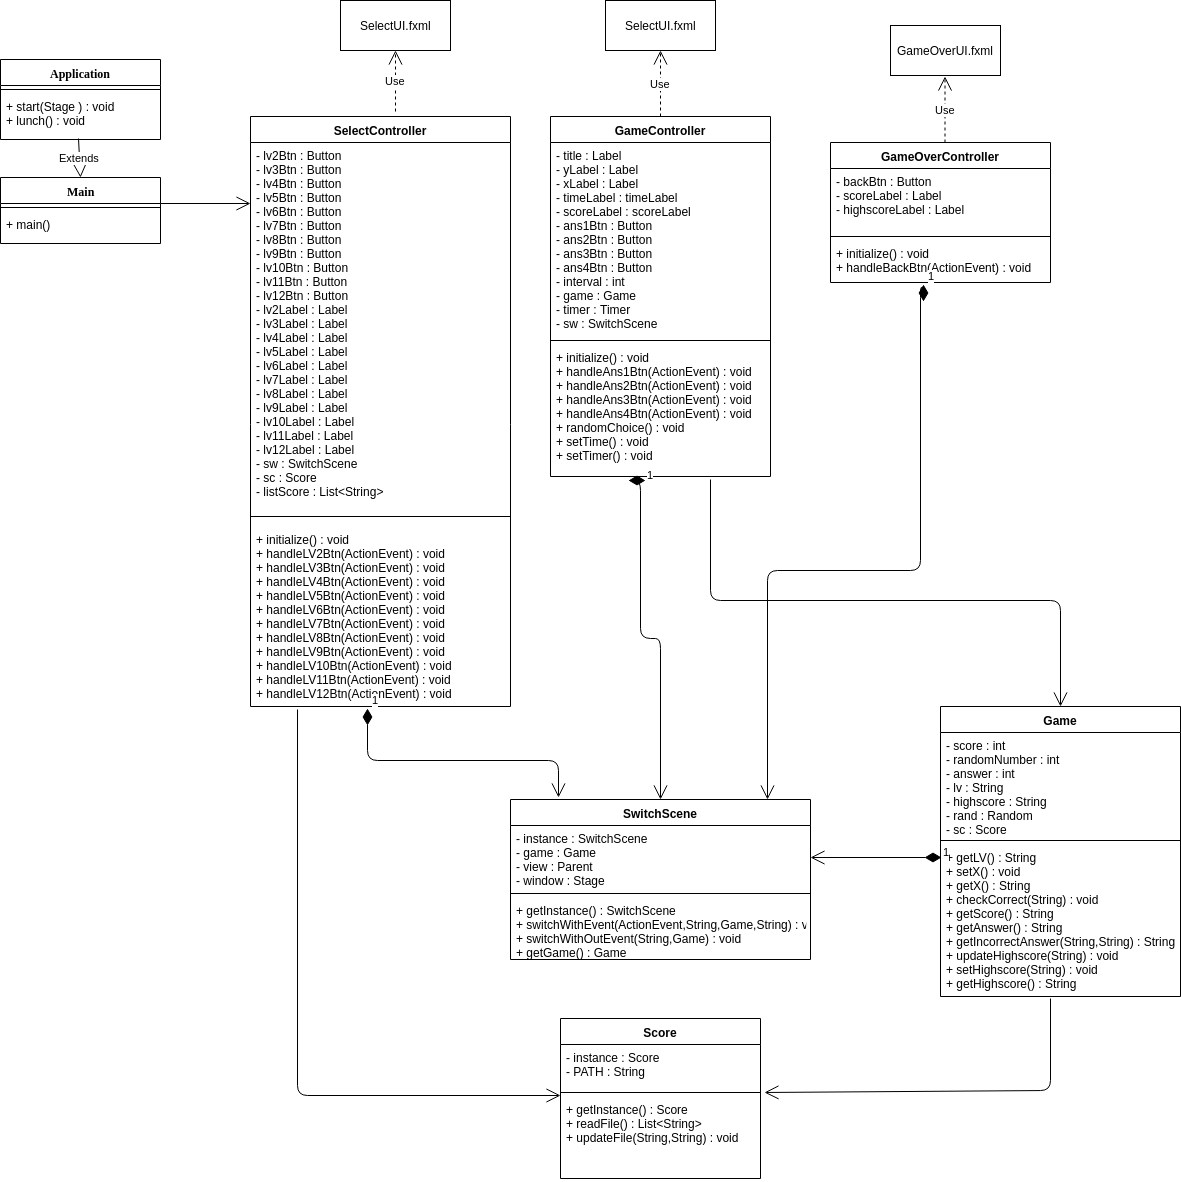

The diagram above was exported from draw.io. Its source (the exported page's mxGraphModel, read from the mxfile embedded in the PNG):
<mxGraphModel dx="1394" dy="1659" grid="1" gridSize="10" guides="1" tooltips="1" connect="1" arrows="1" fold="1" page="1" pageScale="1" pageWidth="1100" pageHeight="850" background="#ffffff" math="0" shadow="0">
  <root>
    <mxCell id="0" />
    <mxCell id="1" parent="0" />
    <mxCell id="78961159f06e98e8-17" value="Main" style="swimlane;html=1;fontStyle=1;align=center;verticalAlign=top;childLayout=stackLayout;horizontal=1;startSize=26;horizontalStack=0;resizeParent=1;resizeLast=0;collapsible=1;marginBottom=0;swimlaneFillColor=#ffffff;rounded=0;shadow=0;comic=0;labelBackgroundColor=none;strokeColor=#000000;strokeWidth=1;fillColor=none;fontFamily=Verdana;fontSize=12;fontColor=#000000;" parent="1" vertex="1">
      <mxGeometry x="50" y="137" width="160" height="66" as="geometry" />
    </mxCell>
    <mxCell id="78961159f06e98e8-19" value="" style="line;html=1;strokeWidth=1;fillColor=none;align=left;verticalAlign=middle;spacingTop=-1;spacingLeft=3;spacingRight=3;rotatable=0;labelPosition=right;points=[];portConstraint=eastwest;" parent="78961159f06e98e8-17" vertex="1">
      <mxGeometry y="26" width="160" height="8" as="geometry" />
    </mxCell>
    <mxCell id="78961159f06e98e8-20" value="+ main()" style="text;html=1;strokeColor=none;fillColor=none;align=left;verticalAlign=top;spacingLeft=4;spacingRight=4;whiteSpace=wrap;overflow=hidden;rotatable=0;points=[[0,0.5],[1,0.5]];portConstraint=eastwest;" parent="78961159f06e98e8-17" vertex="1">
      <mxGeometry y="34" width="160" height="26" as="geometry" />
    </mxCell>
    <mxCell id="n2K-Gr-w7_WrIlT8hSge-1" value="Application" style="swimlane;html=1;fontStyle=1;align=center;verticalAlign=top;childLayout=stackLayout;horizontal=1;startSize=26;horizontalStack=0;resizeParent=1;resizeLast=0;collapsible=1;marginBottom=0;swimlaneFillColor=#ffffff;rounded=0;shadow=0;comic=0;labelBackgroundColor=none;strokeColor=#000000;strokeWidth=1;fillColor=none;fontFamily=Verdana;fontSize=12;fontColor=#000000;" vertex="1" parent="1">
      <mxGeometry x="50" y="19" width="160" height="80" as="geometry" />
    </mxCell>
    <mxCell id="n2K-Gr-w7_WrIlT8hSge-2" value="" style="line;html=1;strokeWidth=1;fillColor=none;align=left;verticalAlign=middle;spacingTop=-1;spacingLeft=3;spacingRight=3;rotatable=0;labelPosition=right;points=[];portConstraint=eastwest;" vertex="1" parent="n2K-Gr-w7_WrIlT8hSge-1">
      <mxGeometry y="26" width="160" height="8" as="geometry" />
    </mxCell>
    <mxCell id="n2K-Gr-w7_WrIlT8hSge-3" value="+ start(Stage ) : void&lt;br&gt;+ lunch() : void&lt;br&gt;" style="text;html=1;strokeColor=none;fillColor=none;align=left;verticalAlign=top;spacingLeft=4;spacingRight=4;whiteSpace=wrap;overflow=hidden;rotatable=0;points=[[0,0.5],[1,0.5]];portConstraint=eastwest;" vertex="1" parent="n2K-Gr-w7_WrIlT8hSge-1">
      <mxGeometry y="34" width="160" height="46" as="geometry" />
    </mxCell>
    <mxCell id="n2K-Gr-w7_WrIlT8hSge-10" value="Extends" style="endArrow=block;endSize=16;endFill=0;html=1;exitX=0.488;exitY=0.978;exitDx=0;exitDy=0;exitPerimeter=0;entryX=0.5;entryY=0;entryDx=0;entryDy=0;" edge="1" parent="1" source="n2K-Gr-w7_WrIlT8hSge-3" target="78961159f06e98e8-17">
      <mxGeometry width="160" relative="1" as="geometry">
        <mxPoint x="320" y="290" as="sourcePoint" />
        <mxPoint x="480" y="290" as="targetPoint" />
      </mxGeometry>
    </mxCell>
    <mxCell id="n2K-Gr-w7_WrIlT8hSge-16" value="SelectController" style="swimlane;fontStyle=1;align=center;verticalAlign=top;childLayout=stackLayout;horizontal=1;startSize=26;horizontalStack=0;resizeParent=1;resizeParentMax=0;resizeLast=0;collapsible=1;marginBottom=0;" vertex="1" parent="1">
      <mxGeometry x="300" y="76" width="260" height="590" as="geometry" />
    </mxCell>
    <mxCell id="n2K-Gr-w7_WrIlT8hSge-17" value="- lv2Btn : Button&#10;- lv3Btn : Button&#10;- lv4Btn : Button&#10;- lv5Btn : Button&#10;- lv6Btn : Button&#10;- lv7Btn : Button&#10;- lv8Btn : Button&#10;- lv9Btn : Button&#10;- lv10Btn : Button&#10;- lv11Btn : Button&#10;- lv12Btn : Button&#10;- lv2Label : Label&#10;- lv3Label : Label&#10;- lv4Label : Label&#10;- lv5Label : Label&#10;- lv6Label : Label&#10;- lv7Label : Label&#10;- lv8Label : Label&#10;- lv9Label : Label&#10;- lv10Label : Label&#10;- lv11Label : Label&#10;- lv12Label : Label&#10;- sw : SwitchScene&#10;- sc : Score&#10;- listScore : List&lt;String&gt;" style="text;strokeColor=none;fillColor=none;align=left;verticalAlign=top;spacingLeft=4;spacingRight=4;overflow=hidden;rotatable=0;points=[[0,0.5],[1,0.5]];portConstraint=eastwest;" vertex="1" parent="n2K-Gr-w7_WrIlT8hSge-16">
      <mxGeometry y="26" width="260" height="364" as="geometry" />
    </mxCell>
    <mxCell id="n2K-Gr-w7_WrIlT8hSge-18" value="" style="line;strokeWidth=1;fillColor=none;align=left;verticalAlign=middle;spacingTop=-1;spacingLeft=3;spacingRight=3;rotatable=0;labelPosition=right;points=[];portConstraint=eastwest;" vertex="1" parent="n2K-Gr-w7_WrIlT8hSge-16">
      <mxGeometry y="390" width="260" height="20" as="geometry" />
    </mxCell>
    <mxCell id="n2K-Gr-w7_WrIlT8hSge-19" value="+ initialize() : void&#10;+ handleLV2Btn(ActionEvent) : void&#10;+ handleLV3Btn(ActionEvent) : void&#10;+ handleLV4Btn(ActionEvent) : void&#10;+ handleLV5Btn(ActionEvent) : void&#10;+ handleLV6Btn(ActionEvent) : void&#10;+ handleLV7Btn(ActionEvent) : void&#10;+ handleLV8Btn(ActionEvent) : void&#10;+ handleLV9Btn(ActionEvent) : void&#10;+ handleLV10Btn(ActionEvent) : void&#10;+ handleLV11Btn(ActionEvent) : void&#10;+ handleLV12Btn(ActionEvent) : void&#10;" style="text;strokeColor=none;fillColor=none;align=left;verticalAlign=top;spacingLeft=4;spacingRight=4;overflow=hidden;rotatable=0;points=[[0,0.5],[1,0.5]];portConstraint=eastwest;" vertex="1" parent="n2K-Gr-w7_WrIlT8hSge-16">
      <mxGeometry y="410" width="260" height="180" as="geometry" />
    </mxCell>
    <mxCell id="n2K-Gr-w7_WrIlT8hSge-21" value="SelectUI.fxml" style="html=1;" vertex="1" parent="1">
      <mxGeometry x="390" y="-40" width="110" height="50" as="geometry" />
    </mxCell>
    <mxCell id="n2K-Gr-w7_WrIlT8hSge-24" value="Use" style="endArrow=open;endSize=12;dashed=1;html=1;entryX=0.5;entryY=1;entryDx=0;entryDy=0;" edge="1" parent="1" target="n2K-Gr-w7_WrIlT8hSge-21">
      <mxGeometry width="160" relative="1" as="geometry">
        <mxPoint x="445" y="71" as="sourcePoint" />
        <mxPoint x="970" y="135" as="targetPoint" />
      </mxGeometry>
    </mxCell>
    <mxCell id="n2K-Gr-w7_WrIlT8hSge-25" value="" style="endArrow=open;endFill=1;endSize=12;html=1;exitX=1;exitY=0.394;exitDx=0;exitDy=0;exitPerimeter=0;" edge="1" parent="1" source="78961159f06e98e8-17">
      <mxGeometry width="160" relative="1" as="geometry">
        <mxPoint x="211" y="211" as="sourcePoint" />
        <mxPoint x="300" y="163" as="targetPoint" />
      </mxGeometry>
    </mxCell>
    <mxCell id="n2K-Gr-w7_WrIlT8hSge-26" value="GameController" style="swimlane;fontStyle=1;align=center;verticalAlign=top;childLayout=stackLayout;horizontal=1;startSize=26;horizontalStack=0;resizeParent=1;resizeParentMax=0;resizeLast=0;collapsible=1;marginBottom=0;" vertex="1" parent="1">
      <mxGeometry x="600" y="76" width="220" height="360" as="geometry" />
    </mxCell>
    <mxCell id="n2K-Gr-w7_WrIlT8hSge-27" value="- title : Label&#10;- yLabel : Label&#10;- xLabel : Label&#10;- timeLabel : timeLabel&#10;- scoreLabel : scoreLabel&#10;- ans1Btn : Button&#10;- ans2Btn : Button&#10;- ans3Btn : Button&#10;- ans4Btn : Button&#10;- interval : int&#10;- game : Game&#10;- timer : Timer&#10;- sw : SwitchScene&#10;" style="text;strokeColor=none;fillColor=none;align=left;verticalAlign=top;spacingLeft=4;spacingRight=4;overflow=hidden;rotatable=0;points=[[0,0.5],[1,0.5]];portConstraint=eastwest;" vertex="1" parent="n2K-Gr-w7_WrIlT8hSge-26">
      <mxGeometry y="26" width="220" height="194" as="geometry" />
    </mxCell>
    <mxCell id="n2K-Gr-w7_WrIlT8hSge-28" value="" style="line;strokeWidth=1;fillColor=none;align=left;verticalAlign=middle;spacingTop=-1;spacingLeft=3;spacingRight=3;rotatable=0;labelPosition=right;points=[];portConstraint=eastwest;" vertex="1" parent="n2K-Gr-w7_WrIlT8hSge-26">
      <mxGeometry y="220" width="220" height="8" as="geometry" />
    </mxCell>
    <mxCell id="n2K-Gr-w7_WrIlT8hSge-29" value="+ initialize() : void&#10;+ handleAns1Btn(ActionEvent) : void&#10;+ handleAns2Btn(ActionEvent) : void&#10;+ handleAns3Btn(ActionEvent) : void&#10;+ handleAns4Btn(ActionEvent) : void&#10;+ randomChoice() : void&#10;+ setTime() : void&#10;+ setTimer() : void" style="text;strokeColor=none;fillColor=none;align=left;verticalAlign=top;spacingLeft=4;spacingRight=4;overflow=hidden;rotatable=0;points=[[0,0.5],[1,0.5]];portConstraint=eastwest;" vertex="1" parent="n2K-Gr-w7_WrIlT8hSge-26">
      <mxGeometry y="228" width="220" height="132" as="geometry" />
    </mxCell>
    <mxCell id="n2K-Gr-w7_WrIlT8hSge-30" value="SelectUI.fxml" style="html=1;" vertex="1" parent="1">
      <mxGeometry x="655" y="-40" width="110" height="50" as="geometry" />
    </mxCell>
    <mxCell id="n2K-Gr-w7_WrIlT8hSge-31" value="Use" style="endArrow=open;endSize=12;dashed=1;html=1;exitX=0.5;exitY=0;exitDx=0;exitDy=0;entryX=0.5;entryY=1;entryDx=0;entryDy=0;" edge="1" parent="1" source="n2K-Gr-w7_WrIlT8hSge-26" target="n2K-Gr-w7_WrIlT8hSge-30">
      <mxGeometry width="160" relative="1" as="geometry">
        <mxPoint x="643" y="76" as="sourcePoint" />
        <mxPoint x="710" y="20" as="targetPoint" />
      </mxGeometry>
    </mxCell>
    <mxCell id="n2K-Gr-w7_WrIlT8hSge-32" value="GameOverController" style="swimlane;fontStyle=1;align=center;verticalAlign=top;childLayout=stackLayout;horizontal=1;startSize=26;horizontalStack=0;resizeParent=1;resizeParentMax=0;resizeLast=0;collapsible=1;marginBottom=0;" vertex="1" parent="1">
      <mxGeometry x="880" y="102" width="220" height="140" as="geometry" />
    </mxCell>
    <mxCell id="n2K-Gr-w7_WrIlT8hSge-33" value="- backBtn : Button&#10;- scoreLabel : Label&#10;- highscoreLabel : Label&#10;" style="text;strokeColor=none;fillColor=none;align=left;verticalAlign=top;spacingLeft=4;spacingRight=4;overflow=hidden;rotatable=0;points=[[0,0.5],[1,0.5]];portConstraint=eastwest;" vertex="1" parent="n2K-Gr-w7_WrIlT8hSge-32">
      <mxGeometry y="26" width="220" height="64" as="geometry" />
    </mxCell>
    <mxCell id="n2K-Gr-w7_WrIlT8hSge-34" value="" style="line;strokeWidth=1;fillColor=none;align=left;verticalAlign=middle;spacingTop=-1;spacingLeft=3;spacingRight=3;rotatable=0;labelPosition=right;points=[];portConstraint=eastwest;" vertex="1" parent="n2K-Gr-w7_WrIlT8hSge-32">
      <mxGeometry y="90" width="220" height="8" as="geometry" />
    </mxCell>
    <mxCell id="n2K-Gr-w7_WrIlT8hSge-35" value="+ initialize() : void&#10;+ handleBackBtn(ActionEvent) : void&#10;&#10;" style="text;strokeColor=none;fillColor=none;align=left;verticalAlign=top;spacingLeft=4;spacingRight=4;overflow=hidden;rotatable=0;points=[[0,0.5],[1,0.5]];portConstraint=eastwest;" vertex="1" parent="n2K-Gr-w7_WrIlT8hSge-32">
      <mxGeometry y="98" width="220" height="42" as="geometry" />
    </mxCell>
    <mxCell id="n2K-Gr-w7_WrIlT8hSge-39" value="GameOverUI.fxml" style="html=1;" vertex="1" parent="1">
      <mxGeometry x="940" y="-15" width="110" height="50" as="geometry" />
    </mxCell>
    <mxCell id="n2K-Gr-w7_WrIlT8hSge-41" value="SwitchScene" style="swimlane;fontStyle=1;align=center;verticalAlign=top;childLayout=stackLayout;horizontal=1;startSize=26;horizontalStack=0;resizeParent=1;resizeParentMax=0;resizeLast=0;collapsible=1;marginBottom=0;" vertex="1" parent="1">
      <mxGeometry x="560" y="759" width="300" height="160" as="geometry" />
    </mxCell>
    <mxCell id="n2K-Gr-w7_WrIlT8hSge-42" value="- instance : SwitchScene&#10;- game : Game&#10;- view : Parent&#10;- window : Stage&#10;" style="text;strokeColor=none;fillColor=none;align=left;verticalAlign=top;spacingLeft=4;spacingRight=4;overflow=hidden;rotatable=0;points=[[0,0.5],[1,0.5]];portConstraint=eastwest;" vertex="1" parent="n2K-Gr-w7_WrIlT8hSge-41">
      <mxGeometry y="26" width="300" height="64" as="geometry" />
    </mxCell>
    <mxCell id="n2K-Gr-w7_WrIlT8hSge-43" value="" style="line;strokeWidth=1;fillColor=none;align=left;verticalAlign=middle;spacingTop=-1;spacingLeft=3;spacingRight=3;rotatable=0;labelPosition=right;points=[];portConstraint=eastwest;" vertex="1" parent="n2K-Gr-w7_WrIlT8hSge-41">
      <mxGeometry y="90" width="300" height="8" as="geometry" />
    </mxCell>
    <mxCell id="n2K-Gr-w7_WrIlT8hSge-44" value="+ getInstance() : SwitchScene&#10;+ switchWithEvent(ActionEvent,String,Game,String) : void&#10;+ switchWithOutEvent(String,Game) : void&#10;+ getGame() : Game&#10;" style="text;strokeColor=none;fillColor=none;align=left;verticalAlign=top;spacingLeft=4;spacingRight=4;overflow=hidden;rotatable=0;points=[[0,0.5],[1,0.5]];portConstraint=eastwest;" vertex="1" parent="n2K-Gr-w7_WrIlT8hSge-41">
      <mxGeometry y="98" width="300" height="62" as="geometry" />
    </mxCell>
    <mxCell id="n2K-Gr-w7_WrIlT8hSge-47" value="Use" style="endArrow=open;endSize=12;dashed=1;html=1;exitX=0.5;exitY=0;exitDx=0;exitDy=0;entryX=0.5;entryY=1;entryDx=0;entryDy=0;" edge="1" parent="1">
      <mxGeometry width="160" relative="1" as="geometry">
        <mxPoint x="994.5" y="102" as="sourcePoint" />
        <mxPoint x="994.5" y="36" as="targetPoint" />
      </mxGeometry>
    </mxCell>
    <mxCell id="n2K-Gr-w7_WrIlT8hSge-49" value="1" style="endArrow=open;html=1;endSize=12;startArrow=diamondThin;startSize=14;startFill=1;edgeStyle=orthogonalEdgeStyle;align=left;verticalAlign=bottom;exitX=0.45;exitY=1.011;exitDx=0;exitDy=0;exitPerimeter=0;entryX=0.16;entryY=-0.012;entryDx=0;entryDy=0;entryPerimeter=0;" edge="1" parent="1" source="n2K-Gr-w7_WrIlT8hSge-19" target="n2K-Gr-w7_WrIlT8hSge-41">
      <mxGeometry x="-1" y="3" relative="1" as="geometry">
        <mxPoint x="50" y="810" as="sourcePoint" />
        <mxPoint x="590" y="610" as="targetPoint" />
        <Array as="points">
          <mxPoint x="417" y="720" />
          <mxPoint x="608" y="720" />
        </Array>
      </mxGeometry>
    </mxCell>
    <mxCell id="n2K-Gr-w7_WrIlT8hSge-51" value="1" style="endArrow=open;html=1;endSize=12;startArrow=diamondThin;startSize=14;startFill=1;edgeStyle=orthogonalEdgeStyle;align=left;verticalAlign=bottom;entryX=0.857;entryY=0;entryDx=0;entryDy=0;entryPerimeter=0;exitX=0.423;exitY=1.048;exitDx=0;exitDy=0;exitPerimeter=0;" edge="1" parent="1" source="n2K-Gr-w7_WrIlT8hSge-35" target="n2K-Gr-w7_WrIlT8hSge-41">
      <mxGeometry x="-1" y="3" relative="1" as="geometry">
        <mxPoint x="1040" y="247" as="sourcePoint" />
        <mxPoint x="880" y="500" as="targetPoint" />
        <Array as="points">
          <mxPoint x="973" y="247" />
          <mxPoint x="970" y="247" />
          <mxPoint x="970" y="530" />
          <mxPoint x="817" y="530" />
        </Array>
      </mxGeometry>
    </mxCell>
    <mxCell id="n2K-Gr-w7_WrIlT8hSge-52" value="1" style="endArrow=open;html=1;endSize=12;startArrow=diamondThin;startSize=14;startFill=1;edgeStyle=orthogonalEdgeStyle;align=left;verticalAlign=bottom;exitX=0.432;exitY=1.03;exitDx=0;exitDy=0;exitPerimeter=0;entryX=0.5;entryY=0;entryDx=0;entryDy=0;" edge="1" parent="1" source="n2K-Gr-w7_WrIlT8hSge-29" target="n2K-Gr-w7_WrIlT8hSge-41">
      <mxGeometry x="-1" y="3" relative="1" as="geometry">
        <mxPoint x="610" y="570" as="sourcePoint" />
        <mxPoint x="770" y="570" as="targetPoint" />
        <Array as="points">
          <mxPoint x="690" y="440" />
          <mxPoint x="690" y="598" />
          <mxPoint x="710" y="598" />
        </Array>
      </mxGeometry>
    </mxCell>
    <mxCell id="n2K-Gr-w7_WrIlT8hSge-53" value="Game" style="swimlane;fontStyle=1;align=center;verticalAlign=top;childLayout=stackLayout;horizontal=1;startSize=26;horizontalStack=0;resizeParent=1;resizeParentMax=0;resizeLast=0;collapsible=1;marginBottom=0;" vertex="1" parent="1">
      <mxGeometry x="990" y="666" width="240" height="290" as="geometry" />
    </mxCell>
    <mxCell id="n2K-Gr-w7_WrIlT8hSge-54" value="- score : int&#10;- randomNumber : int&#10;- answer : int&#10;- lv : String&#10;- highscore : String&#10;- rand : Random&#10;- sc : Score&#10;" style="text;strokeColor=none;fillColor=none;align=left;verticalAlign=top;spacingLeft=4;spacingRight=4;overflow=hidden;rotatable=0;points=[[0,0.5],[1,0.5]];portConstraint=eastwest;" vertex="1" parent="n2K-Gr-w7_WrIlT8hSge-53">
      <mxGeometry y="26" width="240" height="104" as="geometry" />
    </mxCell>
    <mxCell id="n2K-Gr-w7_WrIlT8hSge-55" value="" style="line;strokeWidth=1;fillColor=none;align=left;verticalAlign=middle;spacingTop=-1;spacingLeft=3;spacingRight=3;rotatable=0;labelPosition=right;points=[];portConstraint=eastwest;" vertex="1" parent="n2K-Gr-w7_WrIlT8hSge-53">
      <mxGeometry y="130" width="240" height="8" as="geometry" />
    </mxCell>
    <mxCell id="n2K-Gr-w7_WrIlT8hSge-56" value="+ getLV() : String&#10;+ setX() : void&#10;+ getX() : String&#10;+ checkCorrect(String) : void&#10;+ getScore() : String&#10;+ getAnswer() : String&#10;+ getIncorrectAnswer(String,String) : String&#10;+ updateHighscore(String) : void&#10;+ setHighscore(String) : void&#10;+ getHighscore() : String" style="text;strokeColor=none;fillColor=none;align=left;verticalAlign=top;spacingLeft=4;spacingRight=4;overflow=hidden;rotatable=0;points=[[0,0.5],[1,0.5]];portConstraint=eastwest;" vertex="1" parent="n2K-Gr-w7_WrIlT8hSge-53">
      <mxGeometry y="138" width="240" height="152" as="geometry" />
    </mxCell>
    <mxCell id="n2K-Gr-w7_WrIlT8hSge-57" value="Score" style="swimlane;fontStyle=1;align=center;verticalAlign=top;childLayout=stackLayout;horizontal=1;startSize=26;horizontalStack=0;resizeParent=1;resizeParentMax=0;resizeLast=0;collapsible=1;marginBottom=0;" vertex="1" parent="1">
      <mxGeometry x="610" y="978" width="200" height="160" as="geometry" />
    </mxCell>
    <mxCell id="n2K-Gr-w7_WrIlT8hSge-58" value="- instance : Score&#10;- PATH : String&#10;" style="text;strokeColor=none;fillColor=none;align=left;verticalAlign=top;spacingLeft=4;spacingRight=4;overflow=hidden;rotatable=0;points=[[0,0.5],[1,0.5]];portConstraint=eastwest;" vertex="1" parent="n2K-Gr-w7_WrIlT8hSge-57">
      <mxGeometry y="26" width="200" height="44" as="geometry" />
    </mxCell>
    <mxCell id="n2K-Gr-w7_WrIlT8hSge-59" value="" style="line;strokeWidth=1;fillColor=none;align=left;verticalAlign=middle;spacingTop=-1;spacingLeft=3;spacingRight=3;rotatable=0;labelPosition=right;points=[];portConstraint=eastwest;" vertex="1" parent="n2K-Gr-w7_WrIlT8hSge-57">
      <mxGeometry y="70" width="200" height="8" as="geometry" />
    </mxCell>
    <mxCell id="n2K-Gr-w7_WrIlT8hSge-60" value="+ getInstance() : Score&#10;+ readFile() : List&lt;String&gt;&#10;+ updateFile(String,String) : void&#10;" style="text;strokeColor=none;fillColor=none;align=left;verticalAlign=top;spacingLeft=4;spacingRight=4;overflow=hidden;rotatable=0;points=[[0,0.5],[1,0.5]];portConstraint=eastwest;" vertex="1" parent="n2K-Gr-w7_WrIlT8hSge-57">
      <mxGeometry y="78" width="200" height="82" as="geometry" />
    </mxCell>
    <mxCell id="n2K-Gr-w7_WrIlT8hSge-62" value="1" style="endArrow=open;html=1;endSize=12;startArrow=diamondThin;startSize=14;startFill=1;edgeStyle=orthogonalEdgeStyle;align=left;verticalAlign=bottom;entryX=1;entryY=0.5;entryDx=0;entryDy=0;exitX=0.004;exitY=0.086;exitDx=0;exitDy=0;exitPerimeter=0;" edge="1" parent="1" source="n2K-Gr-w7_WrIlT8hSge-56" target="n2K-Gr-w7_WrIlT8hSge-42">
      <mxGeometry x="-1" y="3" relative="1" as="geometry">
        <mxPoint x="850" y="1050" as="sourcePoint" />
        <mxPoint x="1010" y="1050" as="targetPoint" />
      </mxGeometry>
    </mxCell>
    <mxCell id="n2K-Gr-w7_WrIlT8hSge-63" value="" style="endArrow=open;endFill=1;endSize=12;html=1;exitX=0.181;exitY=1.017;exitDx=0;exitDy=0;exitPerimeter=0;" edge="1" parent="1" source="n2K-Gr-w7_WrIlT8hSge-19">
      <mxGeometry width="160" relative="1" as="geometry">
        <mxPoint x="390" y="720" as="sourcePoint" />
        <mxPoint x="610" y="1055" as="targetPoint" />
        <Array as="points">
          <mxPoint x="347" y="1055" />
        </Array>
      </mxGeometry>
    </mxCell>
    <mxCell id="n2K-Gr-w7_WrIlT8hSge-64" value="" style="endArrow=open;endFill=1;endSize=12;html=1;exitX=0.458;exitY=1.013;exitDx=0;exitDy=0;exitPerimeter=0;entryX=1.02;entryY=-0.049;entryDx=0;entryDy=0;entryPerimeter=0;" edge="1" parent="1" source="n2K-Gr-w7_WrIlT8hSge-56" target="n2K-Gr-w7_WrIlT8hSge-60">
      <mxGeometry width="160" relative="1" as="geometry">
        <mxPoint x="1080" y="1025.5" as="sourcePoint" />
        <mxPoint x="1240" y="1025.5" as="targetPoint" />
        <Array as="points">
          <mxPoint x="1100" y="1050" />
        </Array>
      </mxGeometry>
    </mxCell>
    <mxCell id="n2K-Gr-w7_WrIlT8hSge-65" value="" style="endArrow=open;endFill=1;endSize=12;html=1;exitX=0.727;exitY=1.023;exitDx=0;exitDy=0;entryX=0.5;entryY=0;entryDx=0;entryDy=0;exitPerimeter=0;" edge="1" parent="1" source="n2K-Gr-w7_WrIlT8hSge-29" target="n2K-Gr-w7_WrIlT8hSge-53">
      <mxGeometry width="160" relative="1" as="geometry">
        <mxPoint x="1070" y="580" as="sourcePoint" />
        <mxPoint x="910" y="580" as="targetPoint" />
        <Array as="points">
          <mxPoint x="760" y="560" />
          <mxPoint x="1110" y="560" />
        </Array>
      </mxGeometry>
    </mxCell>
  </root>
</mxGraphModel>